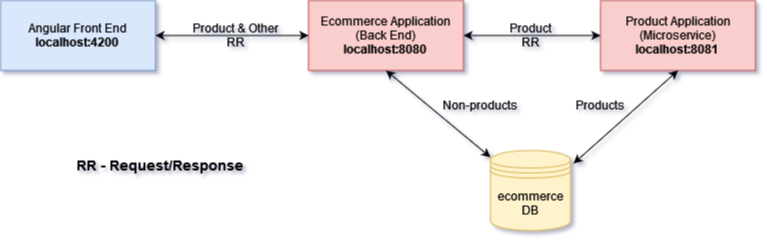

The diagram above was exported from draw.io. Its source (the exported page's mxGraphModel, read from the mxfile embedded in the PNG):
<mxGraphModel dx="1422" dy="780" grid="1" gridSize="10" guides="1" tooltips="1" connect="1" arrows="1" fold="1" page="1" pageScale="1" pageWidth="850" pageHeight="1100" math="0" shadow="0">
  <root>
    <mxCell id="0" />
    <mxCell id="1" parent="0" />
    <mxCell id="6ErsXPCNliwhcdVqAYgk-1" value="&lt;p style=&quot;line-height: 1.2;&quot;&gt;&lt;/p&gt;&lt;div&gt;Angular Front End&lt;/div&gt;&lt;div&gt;&lt;b&gt;localhost:4200&lt;/b&gt;&lt;br&gt;&lt;/div&gt;&lt;p&gt;&lt;/p&gt;" style="rounded=0;whiteSpace=wrap;html=1;fillColor=#dae8fc;strokeColor=#6c8ebf;" vertex="1" parent="1">
      <mxGeometry x="40" y="290" width="155" height="70" as="geometry" />
    </mxCell>
    <mxCell id="6ErsXPCNliwhcdVqAYgk-2" value="&lt;div&gt;Ecommerce Application (Back End)&lt;/div&gt;&lt;div&gt;&lt;b&gt;localhost:8080&lt;/b&gt;&lt;br&gt;&lt;/div&gt;" style="rounded=0;whiteSpace=wrap;html=1;fillColor=#f8cecc;strokeColor=#b85450;" vertex="1" parent="1">
      <mxGeometry x="348" y="290" width="155" height="70" as="geometry" />
    </mxCell>
    <mxCell id="6ErsXPCNliwhcdVqAYgk-3" value="&lt;div&gt;Product Application&lt;/div&gt;&lt;div&gt;(Microservice)&lt;/div&gt;&lt;div&gt;&lt;b&gt;localhost:8081&lt;/b&gt;&lt;br&gt;&lt;/div&gt;" style="rounded=0;whiteSpace=wrap;html=1;fillColor=#f8cecc;strokeColor=#b85450;" vertex="1" parent="1">
      <mxGeometry x="640" y="290" width="155" height="70" as="geometry" />
    </mxCell>
    <mxCell id="6ErsXPCNliwhcdVqAYgk-4" value="" style="endArrow=classic;startArrow=classic;html=1;rounded=0;exitX=1;exitY=0.5;exitDx=0;exitDy=0;entryX=0;entryY=0.5;entryDx=0;entryDy=0;" edge="1" parent="1" source="6ErsXPCNliwhcdVqAYgk-1" target="6ErsXPCNliwhcdVqAYgk-2">
      <mxGeometry width="50" height="50" relative="1" as="geometry">
        <mxPoint x="240" y="350" as="sourcePoint" />
        <mxPoint x="290" y="300" as="targetPoint" />
      </mxGeometry>
    </mxCell>
    <mxCell id="6ErsXPCNliwhcdVqAYgk-5" value="" style="endArrow=classic;startArrow=classic;html=1;rounded=0;exitX=1;exitY=0.5;exitDx=0;exitDy=0;entryX=0;entryY=0.5;entryDx=0;entryDy=0;" edge="1" parent="1" source="6ErsXPCNliwhcdVqAYgk-2" target="6ErsXPCNliwhcdVqAYgk-3">
      <mxGeometry width="50" height="50" relative="1" as="geometry">
        <mxPoint x="550" y="350" as="sourcePoint" />
        <mxPoint x="600" y="300" as="targetPoint" />
      </mxGeometry>
    </mxCell>
    <mxCell id="6ErsXPCNliwhcdVqAYgk-6" value="Product RR" style="text;html=1;strokeColor=none;fillColor=none;align=center;verticalAlign=middle;whiteSpace=wrap;rounded=0;" vertex="1" parent="1">
      <mxGeometry x="540" y="310" width="60" height="30" as="geometry" />
    </mxCell>
    <mxCell id="6ErsXPCNliwhcdVqAYgk-7" value="Product &amp;amp; Other RR" style="text;html=1;strokeColor=none;fillColor=none;align=center;verticalAlign=middle;whiteSpace=wrap;rounded=0;" vertex="1" parent="1">
      <mxGeometry x="230" y="310" width="90" height="30" as="geometry" />
    </mxCell>
    <mxCell id="6ErsXPCNliwhcdVqAYgk-8" value="&lt;div&gt;ecommerce&lt;/div&gt;&lt;div&gt;DB&lt;br&gt;&lt;/div&gt;" style="shape=datastore;whiteSpace=wrap;html=1;fillColor=#fff2cc;strokeColor=#d6b656;" vertex="1" parent="1">
      <mxGeometry x="530" y="440" width="80" height="80" as="geometry" />
    </mxCell>
    <mxCell id="6ErsXPCNliwhcdVqAYgk-9" value="" style="endArrow=classic;startArrow=classic;html=1;rounded=0;entryX=0.5;entryY=1;entryDx=0;entryDy=0;" edge="1" parent="1" source="6ErsXPCNliwhcdVqAYgk-8" target="6ErsXPCNliwhcdVqAYgk-2">
      <mxGeometry width="50" height="50" relative="1" as="geometry">
        <mxPoint x="430" y="440" as="sourcePoint" />
        <mxPoint x="480" y="390" as="targetPoint" />
      </mxGeometry>
    </mxCell>
    <mxCell id="6ErsXPCNliwhcdVqAYgk-10" value="" style="endArrow=classic;startArrow=classic;html=1;rounded=0;entryX=0.5;entryY=1;entryDx=0;entryDy=0;exitX=1.038;exitY=0.163;exitDx=0;exitDy=0;exitPerimeter=0;" edge="1" parent="1" source="6ErsXPCNliwhcdVqAYgk-8" target="6ErsXPCNliwhcdVqAYgk-3">
      <mxGeometry width="50" height="50" relative="1" as="geometry">
        <mxPoint x="650" y="450" as="sourcePoint" />
        <mxPoint x="700" y="400" as="targetPoint" />
      </mxGeometry>
    </mxCell>
    <mxCell id="6ErsXPCNliwhcdVqAYgk-11" value="Products" style="text;html=1;strokeColor=none;fillColor=none;align=center;verticalAlign=middle;whiteSpace=wrap;rounded=0;" vertex="1" parent="1">
      <mxGeometry x="610" y="380" width="60" height="30" as="geometry" />
    </mxCell>
    <mxCell id="6ErsXPCNliwhcdVqAYgk-14" value="Non-products" style="text;html=1;strokeColor=none;fillColor=none;align=center;verticalAlign=middle;whiteSpace=wrap;rounded=0;" vertex="1" parent="1">
      <mxGeometry x="480" y="380" width="80" height="30" as="geometry" />
    </mxCell>
    <mxCell id="6ErsXPCNliwhcdVqAYgk-15" value="&lt;font style=&quot;font-size: 14px;&quot;&gt;&lt;b&gt;RR - Request/Response&lt;/b&gt;&lt;/font&gt;" style="text;html=1;strokeColor=none;fillColor=none;align=center;verticalAlign=middle;whiteSpace=wrap;rounded=0;" vertex="1" parent="1">
      <mxGeometry x="110" y="440" width="180" height="30" as="geometry" />
    </mxCell>
  </root>
</mxGraphModel>